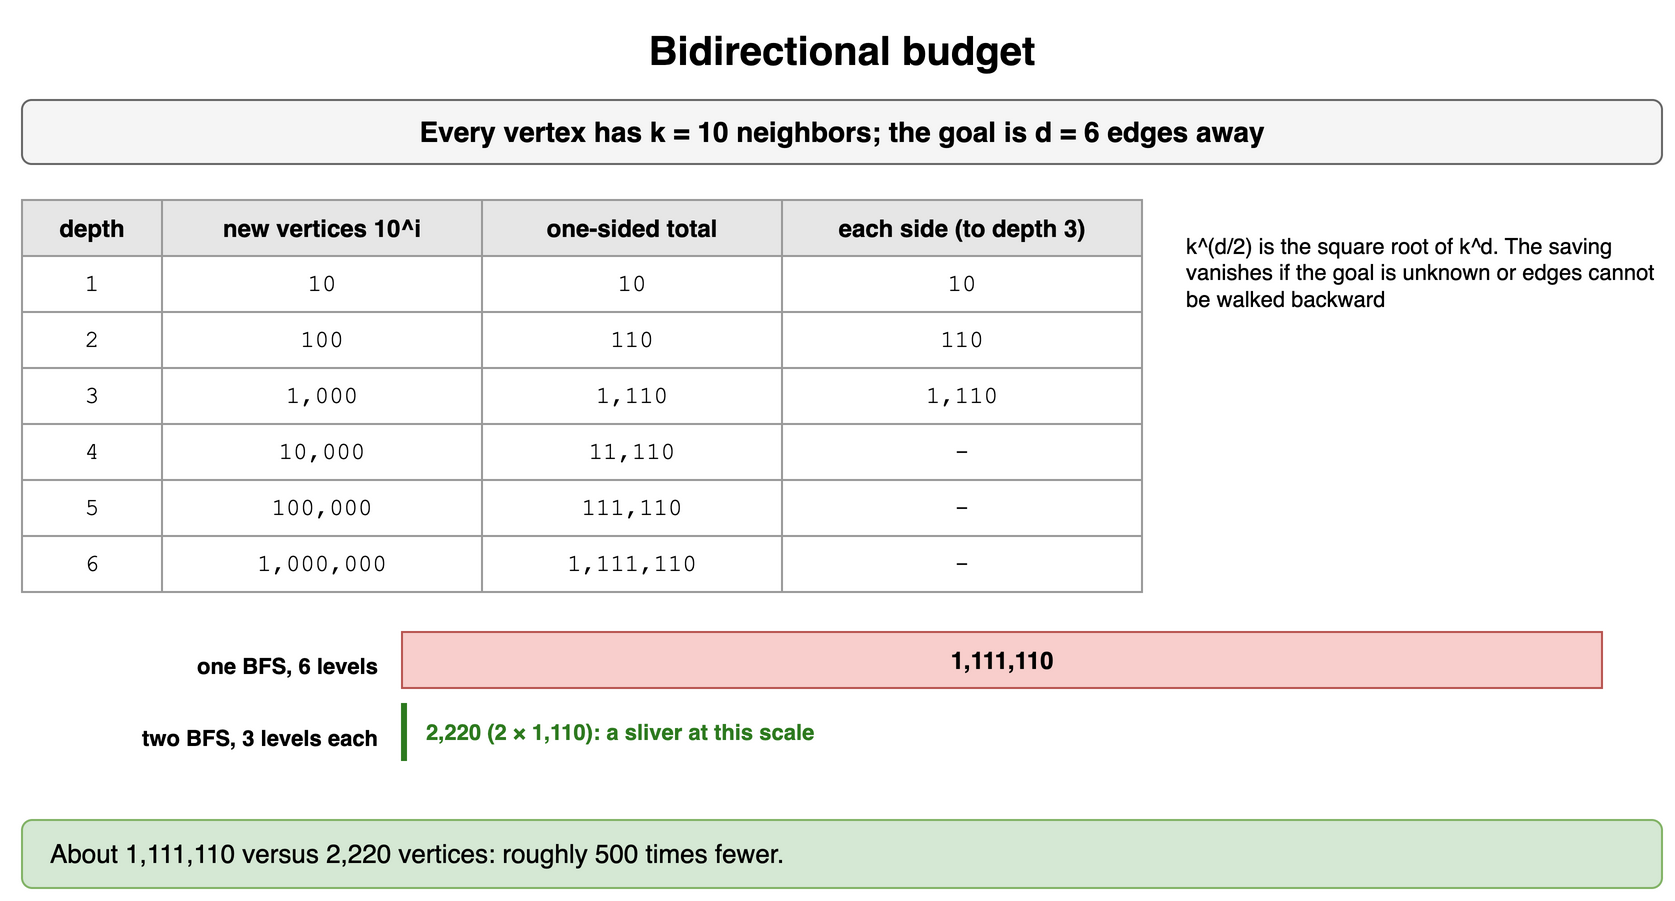

The diagram above was exported from draw.io. Its source (the exported page's mxGraphModel, read from the mxfile embedded in the PNG):
<mxGraphModel dx="900" dy="460" grid="1" gridSize="10" guides="1" tooltips="1" connect="1" arrows="1" fold="1" page="1" pageScale="1" pageWidth="900" pageHeight="460" math="0" shadow="0">
  <root>
    <mxCell id="0" />
    <mxCell id="1" parent="0" />
    <mxCell id="d91" value="Bidirectional budget" style="text;html=1;align=center;verticalAlign=middle;whiteSpace=wrap;fontSize=20;fontStyle=1;" vertex="1" parent="1">
      <mxGeometry x="40" y="10" width="820" height="30" as="geometry" />
    </mxCell>
    <mxCell id="d92" value="Every vertex has k = 10 neighbors; the goal is d = 6 edges away" style="rounded=1;whiteSpace=wrap;html=1;fillColor=#f5f5f5;strokeColor=#666666;fontStyle=1;fontSize=14;" vertex="1" parent="1">
      <mxGeometry x="40" y="50" width="820" height="32" as="geometry" />
    </mxCell>
    <mxCell id="d93" value="depth" style="whiteSpace=wrap;html=1;fillColor=#e6e6e6;strokeColor=#999999;fontStyle=1;fontSize=12;" vertex="1" parent="1">
      <mxGeometry x="40" y="100" width="70" height="28" as="geometry" />
    </mxCell>
    <mxCell id="d94" value="new vertices 10^i" style="whiteSpace=wrap;html=1;fillColor=#e6e6e6;strokeColor=#999999;fontStyle=1;fontSize=12;" vertex="1" parent="1">
      <mxGeometry x="110" y="100" width="160" height="28" as="geometry" />
    </mxCell>
    <mxCell id="d95" value="one-sided total" style="whiteSpace=wrap;html=1;fillColor=#e6e6e6;strokeColor=#999999;fontStyle=1;fontSize=12;" vertex="1" parent="1">
      <mxGeometry x="270" y="100" width="150" height="28" as="geometry" />
    </mxCell>
    <mxCell id="d96" value="each side (to depth 3)" style="whiteSpace=wrap;html=1;fillColor=#e6e6e6;strokeColor=#999999;fontStyle=1;fontSize=12;" vertex="1" parent="1">
      <mxGeometry x="420" y="100" width="180" height="28" as="geometry" />
    </mxCell>
    <mxCell id="d97" value="1" style="whiteSpace=wrap;html=1;strokeColor=#999999;fontSize=12;fillColor=#ffffff;fontFamily=Courier New;" vertex="1" parent="1">
      <mxGeometry x="40" y="128" width="70" height="28" as="geometry" />
    </mxCell>
    <mxCell id="d98" value="10" style="whiteSpace=wrap;html=1;strokeColor=#999999;fontSize=12;fillColor=#ffffff;fontFamily=Courier New;" vertex="1" parent="1">
      <mxGeometry x="110" y="128" width="160" height="28" as="geometry" />
    </mxCell>
    <mxCell id="d99" value="10" style="whiteSpace=wrap;html=1;strokeColor=#999999;fontSize=12;fillColor=#ffffff;fontFamily=Courier New;" vertex="1" parent="1">
      <mxGeometry x="270" y="128" width="150" height="28" as="geometry" />
    </mxCell>
    <mxCell id="d910" value="10" style="whiteSpace=wrap;html=1;strokeColor=#999999;fontSize=12;fillColor=#ffffff;fontFamily=Courier New;" vertex="1" parent="1">
      <mxGeometry x="420" y="128" width="180" height="28" as="geometry" />
    </mxCell>
    <mxCell id="d911" value="2" style="whiteSpace=wrap;html=1;strokeColor=#999999;fontSize=12;fillColor=#ffffff;fontFamily=Courier New;" vertex="1" parent="1">
      <mxGeometry x="40" y="156" width="70" height="28" as="geometry" />
    </mxCell>
    <mxCell id="d912" value="100" style="whiteSpace=wrap;html=1;strokeColor=#999999;fontSize=12;fillColor=#ffffff;fontFamily=Courier New;" vertex="1" parent="1">
      <mxGeometry x="110" y="156" width="160" height="28" as="geometry" />
    </mxCell>
    <mxCell id="d913" value="110" style="whiteSpace=wrap;html=1;strokeColor=#999999;fontSize=12;fillColor=#ffffff;fontFamily=Courier New;" vertex="1" parent="1">
      <mxGeometry x="270" y="156" width="150" height="28" as="geometry" />
    </mxCell>
    <mxCell id="d914" value="110" style="whiteSpace=wrap;html=1;strokeColor=#999999;fontSize=12;fillColor=#ffffff;fontFamily=Courier New;" vertex="1" parent="1">
      <mxGeometry x="420" y="156" width="180" height="28" as="geometry" />
    </mxCell>
    <mxCell id="d915" value="3" style="whiteSpace=wrap;html=1;strokeColor=#999999;fontSize=12;fillColor=#ffffff;fontFamily=Courier New;" vertex="1" parent="1">
      <mxGeometry x="40" y="184" width="70" height="28" as="geometry" />
    </mxCell>
    <mxCell id="d916" value="1,000" style="whiteSpace=wrap;html=1;strokeColor=#999999;fontSize=12;fillColor=#ffffff;fontFamily=Courier New;" vertex="1" parent="1">
      <mxGeometry x="110" y="184" width="160" height="28" as="geometry" />
    </mxCell>
    <mxCell id="d917" value="1,110" style="whiteSpace=wrap;html=1;strokeColor=#999999;fontSize=12;fillColor=#ffffff;fontFamily=Courier New;" vertex="1" parent="1">
      <mxGeometry x="270" y="184" width="150" height="28" as="geometry" />
    </mxCell>
    <mxCell id="d918" value="1,110" style="whiteSpace=wrap;html=1;strokeColor=#999999;fontSize=12;fillColor=#ffffff;fontFamily=Courier New;" vertex="1" parent="1">
      <mxGeometry x="420" y="184" width="180" height="28" as="geometry" />
    </mxCell>
    <mxCell id="d919" value="4" style="whiteSpace=wrap;html=1;strokeColor=#999999;fontSize=12;fillColor=#ffffff;fontFamily=Courier New;" vertex="1" parent="1">
      <mxGeometry x="40" y="212" width="70" height="28" as="geometry" />
    </mxCell>
    <mxCell id="d920" value="10,000" style="whiteSpace=wrap;html=1;strokeColor=#999999;fontSize=12;fillColor=#ffffff;fontFamily=Courier New;" vertex="1" parent="1">
      <mxGeometry x="110" y="212" width="160" height="28" as="geometry" />
    </mxCell>
    <mxCell id="d921" value="11,110" style="whiteSpace=wrap;html=1;strokeColor=#999999;fontSize=12;fillColor=#ffffff;fontFamily=Courier New;" vertex="1" parent="1">
      <mxGeometry x="270" y="212" width="150" height="28" as="geometry" />
    </mxCell>
    <mxCell id="d922" value="-" style="whiteSpace=wrap;html=1;strokeColor=#999999;fontSize=12;fillColor=#ffffff;fontFamily=Courier New;" vertex="1" parent="1">
      <mxGeometry x="420" y="212" width="180" height="28" as="geometry" />
    </mxCell>
    <mxCell id="d923" value="5" style="whiteSpace=wrap;html=1;strokeColor=#999999;fontSize=12;fillColor=#ffffff;fontFamily=Courier New;" vertex="1" parent="1">
      <mxGeometry x="40" y="240" width="70" height="28" as="geometry" />
    </mxCell>
    <mxCell id="d924" value="100,000" style="whiteSpace=wrap;html=1;strokeColor=#999999;fontSize=12;fillColor=#ffffff;fontFamily=Courier New;" vertex="1" parent="1">
      <mxGeometry x="110" y="240" width="160" height="28" as="geometry" />
    </mxCell>
    <mxCell id="d925" value="111,110" style="whiteSpace=wrap;html=1;strokeColor=#999999;fontSize=12;fillColor=#ffffff;fontFamily=Courier New;" vertex="1" parent="1">
      <mxGeometry x="270" y="240" width="150" height="28" as="geometry" />
    </mxCell>
    <mxCell id="d926" value="-" style="whiteSpace=wrap;html=1;strokeColor=#999999;fontSize=12;fillColor=#ffffff;fontFamily=Courier New;" vertex="1" parent="1">
      <mxGeometry x="420" y="240" width="180" height="28" as="geometry" />
    </mxCell>
    <mxCell id="d927" value="6" style="whiteSpace=wrap;html=1;strokeColor=#999999;fontSize=12;fillColor=#ffffff;fontFamily=Courier New;" vertex="1" parent="1">
      <mxGeometry x="40" y="268" width="70" height="28" as="geometry" />
    </mxCell>
    <mxCell id="d928" value="1,000,000" style="whiteSpace=wrap;html=1;strokeColor=#999999;fontSize=12;fillColor=#ffffff;fontFamily=Courier New;" vertex="1" parent="1">
      <mxGeometry x="110" y="268" width="160" height="28" as="geometry" />
    </mxCell>
    <mxCell id="d929" value="1,111,110" style="whiteSpace=wrap;html=1;strokeColor=#999999;fontSize=12;fillColor=#ffffff;fontFamily=Courier New;" vertex="1" parent="1">
      <mxGeometry x="270" y="268" width="150" height="28" as="geometry" />
    </mxCell>
    <mxCell id="d930" value="-" style="whiteSpace=wrap;html=1;strokeColor=#999999;fontSize=12;fillColor=#ffffff;fontFamily=Courier New;" vertex="1" parent="1">
      <mxGeometry x="420" y="268" width="180" height="28" as="geometry" />
    </mxCell>
    <mxCell id="d931" value="one BFS, 6 levels" style="text;html=1;whiteSpace=wrap;fontSize=11;align=right;fontStyle=1;" vertex="1" parent="1">
      <mxGeometry x="40" y="320" width="180" height="20" as="geometry" />
    </mxCell>
    <mxCell id="d932" value="1,111,110" style="rounded=0;whiteSpace=wrap;html=1;fillColor=#f8cecc;strokeColor=#b85450;fontStyle=1;" vertex="1" parent="1">
      <mxGeometry x="230" y="316" width="600" height="28" as="geometry" />
    </mxCell>
    <mxCell id="d933" value="two BFS, 3 levels each" style="text;html=1;whiteSpace=wrap;fontSize=11;align=right;fontStyle=1;" vertex="1" parent="1">
      <mxGeometry x="40" y="356" width="180" height="20" as="geometry" />
    </mxCell>
    <mxCell id="d934" value="" style="rounded=0;html=1;fillColor=#2d7a1f;strokeColor=#2d7a1f;" vertex="1" parent="1">
      <mxGeometry x="230" y="352" width="2" height="28" as="geometry" />
    </mxCell>
    <mxCell id="d935" value="2,220 (2 × 1,110): a sliver at this scale" style="text;html=1;whiteSpace=wrap;fontSize=11;align=left;verticalAlign=middle;fontStyle=1;fontColor=#2d7a1f;" vertex="1" parent="1">
      <mxGeometry x="240" y="352" width="400" height="28" as="geometry" />
    </mxCell>
    <mxCell id="d936" value="k^(d/2) is the square root of k^d. The saving vanishes if the goal is unknown or edges cannot be walked backward" style="text;html=1;whiteSpace=wrap;fontSize=11;align=left;verticalAlign=top;" vertex="1" parent="1">
      <mxGeometry x="620" y="110" width="240" height="90" as="geometry" />
    </mxCell>
    <mxCell id="d937" value="About 1,111,110 versus 2,220 vertices: roughly 500 times fewer." style="rounded=1;whiteSpace=wrap;html=1;fillColor=#d5e8d4;strokeColor=#82b366;fontSize=13;align=left;spacingLeft=12;" vertex="1" parent="1">
      <mxGeometry x="40" y="410" width="820" height="34" as="geometry" />
    </mxCell>
  </root>
</mxGraphModel>